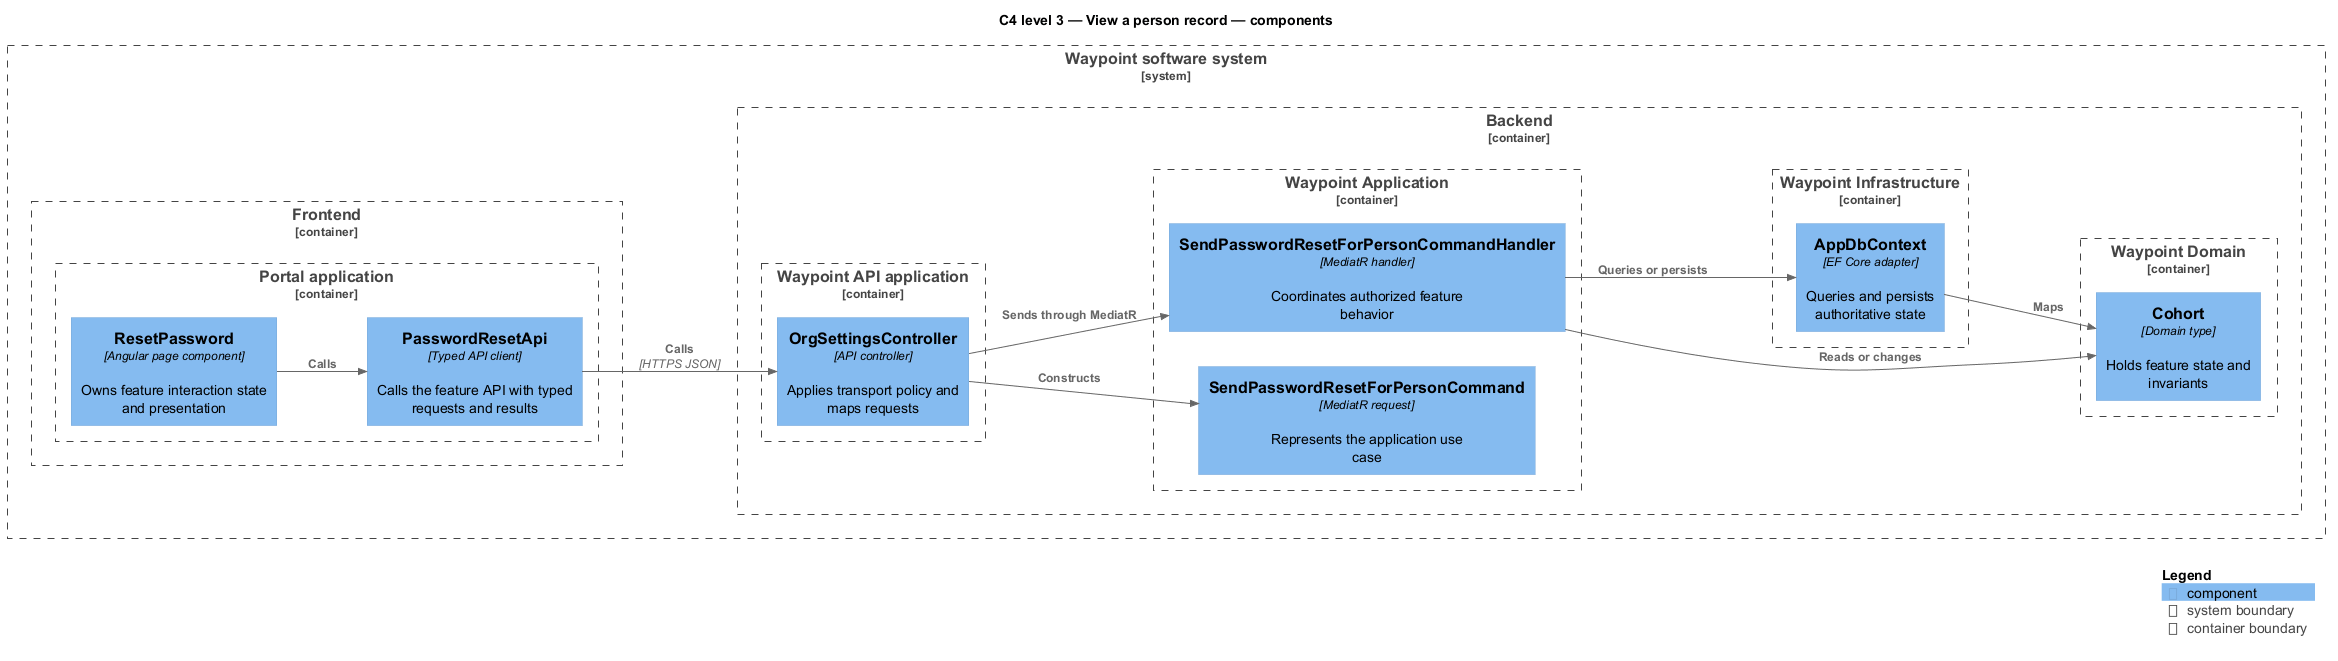

The diagram above was rendered by PlantUML. Its source (embedded in the PNG):
@startuml
!include <C4/C4_Component>
LAYOUT_LEFT_RIGHT()
title C4 level 3 — View a person record — components
System_Boundary(waypoint, "Waypoint software system") {
  Container_Boundary(frontend, "Frontend") {
    Container_Boundary(frontend_app, "Portal application") {
      Component(page, "ResetPassword", "Angular page component", "Owns feature interaction state and presentation")
      Component(client, "PasswordResetApi", "Typed API client", "Calls the feature API with typed requests and results")
    }
  }
  Container_Boundary(backend, "Backend") {
    Container_Boundary(api_app, "Waypoint API application") {
      Component(controller, "OrgSettingsController", "API controller", "Applies transport policy and maps requests")
    }
    Container_Boundary(application, "Waypoint Application") {
      Component(request, "SendPasswordResetForPersonCommand", "MediatR request", "Represents the application use case")
      Component(handler, "SendPasswordResetForPersonCommandHandler", "MediatR handler", "Coordinates authorized feature behavior")
    }
    Container_Boundary(domain, "Waypoint Domain") {
      Component(entity, "Cohort", "Domain type", "Holds feature state and invariants")
    }
    Container_Boundary(infrastructure, "Waypoint Infrastructure") {
      Component(persistence, "AppDbContext", "EF Core adapter", "Queries and persists authoritative state")
    }
  }
}
Rel(page, client, "Calls")
Rel(client, controller, "Calls", "HTTPS JSON")
Rel(controller, request, "Constructs")
Rel(controller, handler, "Sends through MediatR")
Rel(handler, entity, "Reads or changes")
Rel(handler, persistence, "Queries or persists")
Rel(persistence, entity, "Maps")
SHOW_LEGEND()
@enduml